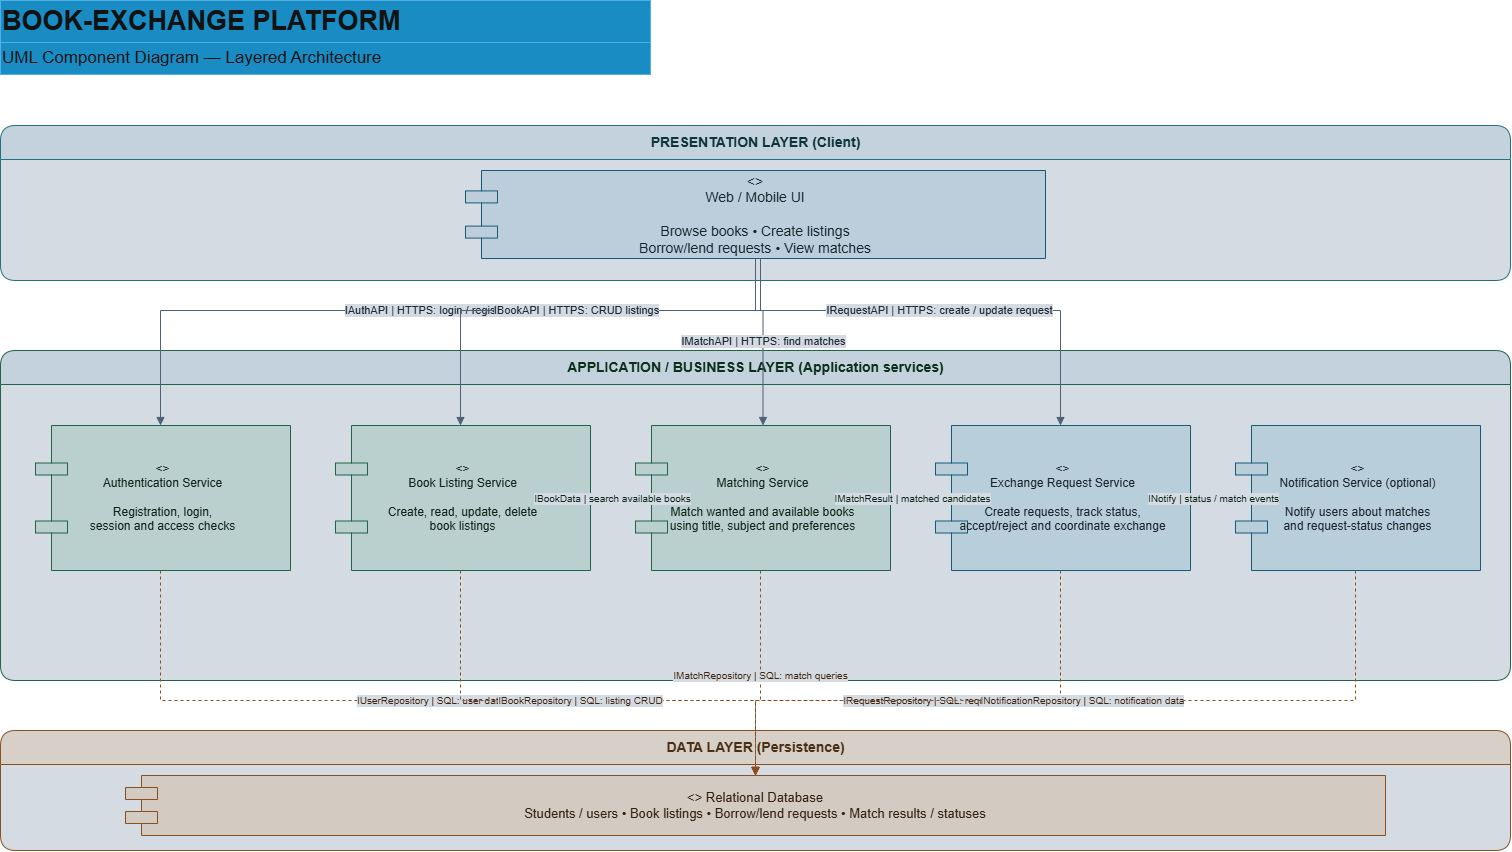

The diagram above was exported from draw.io. Its source (the exported page's mxGraphModel, read from the mxfile embedded in the PNG):
<mxGraphModel dx="1776" dy="969" grid="1" gridSize="10" guides="1" tooltips="1" connect="1" arrows="1" fold="1" page="1" pageScale="1" pageWidth="1600" pageHeight="1000" math="0" shadow="0">
  <root>
    <mxCell id="0" />
    <mxCell id="1" parent="0" />
    <mxCell id="title" parent="1" style="text;html=1;align=left;verticalAlign=middle;whiteSpace=wrap;fontSize=27;fontStyle=1;fontColor=#ffffff;fontFamily=Helvetica;fillColor=#1ba1e2;strokeColor=#006EAF;" value="BOOK-EXCHANGE PLATFORM" vertex="1">
      <mxGeometry height="42" width="650" x="45" y="20" as="geometry" />
    </mxCell>
    <mxCell id="subtitle" parent="1" style="text;html=1;align=left;verticalAlign=middle;whiteSpace=wrap;fontSize=17;fontColor=#ffffff;fontFamily=Helvetica;fillColor=#1ba1e2;strokeColor=#006EAF;" value="UML Component Diagram — Layered Architecture" vertex="1">
      <mxGeometry height="32" width="650" x="45" y="62" as="geometry" />
    </mxCell>
    <mxCell id="presentation" parent="1" style="swimlane;html=1;startSize=34;horizontal=1;fillColor=#142531;swimlaneFillColor=#101820;strokeColor=#56B4C5;fontColor=#BDEAF2;fontSize=14;fontStyle=1;rounded=1;collapsible=0;" value="PRESENTATION LAYER (Client)" vertex="1">
      <mxGeometry height="155" width="1510" x="45" y="145" as="geometry" />
    </mxCell>
    <mxCell id="ui" parent="1" style="shape=component;html=1;whiteSpace=wrap;fillColor=#162B3B;strokeColor=#79C7E7;fontColor=#E1EDF8;fontSize=14;align=center;verticalAlign=middle;" value="&lt;&lt;component&gt;&gt;&#10;Web / Mobile UI&#10;&#10;Browse books • Create listings&#10;Borrow/lend requests • View matches" vertex="1">
      <mxGeometry height="88" width="580" x="510" y="190" as="geometry" />
    </mxCell>
    <mxCell id="business" parent="1" style="swimlane;html=1;startSize=34;horizontal=1;fillColor=#142531;swimlaneFillColor=#101820;strokeColor=#79C7A5;fontColor=#C8F2D9;fontSize=14;fontStyle=1;rounded=1;collapsible=0;" value="APPLICATION / BUSINESS LAYER (Application services)" vertex="1">
      <mxGeometry height="330" width="1510" x="45" y="370" as="geometry" />
    </mxCell>
    <mxCell id="auth" parent="1" style="shape=component;html=1;whiteSpace=wrap;fillColor=#142D2B;strokeColor=#79C7A5;fontColor=#E1F7EC;fontSize=12;align=center;verticalAlign=middle;" value="&lt;&lt;component&gt;&gt;&#10;Authentication Service&#10;&#10;Registration, login,&#10;session and access checks" vertex="1">
      <mxGeometry height="145" width="255" x="80" y="445" as="geometry" />
    </mxCell>
    <mxCell id="listing" parent="1" style="shape=component;html=1;whiteSpace=wrap;fillColor=#142D2B;strokeColor=#79C7A5;fontColor=#E1F7EC;fontSize=12;align=center;verticalAlign=middle;" value="&lt;&lt;component&gt;&gt;&#10;Book Listing Service&#10;&#10;Create, read, update, delete&#10;book listings" vertex="1">
      <mxGeometry height="145" width="255" x="380" y="445" as="geometry" />
    </mxCell>
    <mxCell id="matching" parent="1" style="shape=component;html=1;whiteSpace=wrap;fillColor=#142D2B;strokeColor=#79C7A5;fontColor=#E1F7EC;fontSize=12;align=center;verticalAlign=middle;" value="&lt;&lt;component&gt;&gt;&#10;Matching Service&#10;&#10;Match wanted and available books&#10;using title, subject and preferences" vertex="1">
      <mxGeometry height="145" width="255" x="680" y="445" as="geometry" />
    </mxCell>
    <mxCell id="requests" parent="1" style="shape=component;html=1;whiteSpace=wrap;fillColor=#142D3B;strokeColor=#79C7E7;fontColor=#E1EDF8;fontSize=12;align=center;verticalAlign=middle;" value="&lt;&lt;component&gt;&gt;&#10;Exchange Request Service&#10;&#10;Create requests, track status,&#10;accept/reject and coordinate exchange" vertex="1">
      <mxGeometry height="145" width="255" x="980" y="445" as="geometry" />
    </mxCell>
    <mxCell id="notify" parent="1" style="shape=component;html=1;whiteSpace=wrap;fillColor=#142D3B;strokeColor=#79C7E7;fontColor=#E1EDF8;fontSize=12;align=center;verticalAlign=middle;" value="&lt;&lt;component&gt;&gt;&#10;Notification Service (optional)&#10;&#10;Notify users about matches&#10;and request-status changes" vertex="1">
      <mxGeometry height="145" width="245" x="1280" y="445" as="geometry" />
    </mxCell>
    <mxCell id="data" parent="1" style="swimlane;html=1;startSize=34;horizontal=1;fillColor=#261F18;swimlaneFillColor=#101820;strokeColor=#E6A36A;fontColor=#F7D5B7;fontSize=14;fontStyle=1;rounded=1;collapsible=0;" value="DATA LAYER (Persistence)" vertex="1">
      <mxGeometry height="120" width="1510" x="45" y="750" as="geometry" />
    </mxCell>
    <mxCell id="db" parent="1" style="shape=component;html=1;whiteSpace=wrap;fillColor=#30251C;strokeColor=#E6A36A;fontColor=#FFE9D5;fontSize=13;align=center;verticalAlign=middle;" value="&lt;&lt;component&gt;&gt; Relational Database&#10;Students / users • Book listings • Borrow/lend requests • Match results / statuses" vertex="1">
      <mxGeometry height="60" width="1260" x="170" y="795" as="geometry" />
    </mxCell>
    <mxCell id="e-ui-auth" edge="1" parent="1" source="ui" style="edgeStyle=orthogonalEdgeStyle;rounded=0;orthogonalLoop=1;jettySize=auto;html=1;endArrow=block;endFill=1;strokeColor=#91A9C2;fontColor=#DCE7F5;fontSize=11;labelBackgroundColor=#101820;" target="auth" value="IAuthAPI | HTTPS: login / register">
      <mxGeometry relative="1" as="geometry">
        <Array as="points">
          <mxPoint x="205" y="330" />
        </Array>
      </mxGeometry>
    </mxCell>
    <mxCell id="e-ui-list" edge="1" parent="1" source="ui" style="edgeStyle=orthogonalEdgeStyle;rounded=0;orthogonalLoop=1;jettySize=auto;html=1;endArrow=block;endFill=1;strokeColor=#91A9C2;fontColor=#DCE7F5;fontSize=11;labelBackgroundColor=#101820;" target="listing" value="IBookAPI | HTTPS: CRUD listings">
      <mxGeometry relative="1" as="geometry">
        <Array as="points">
          <mxPoint x="505" y="330" />
        </Array>
      </mxGeometry>
    </mxCell>
    <mxCell id="e-ui-match" edge="1" parent="1" source="ui" style="edgeStyle=orthogonalEdgeStyle;rounded=0;orthogonalLoop=1;jettySize=auto;html=1;endArrow=block;endFill=1;strokeColor=#91A9C2;fontColor=#DCE7F5;fontSize=11;labelBackgroundColor=#101820;" target="matching" value="IMatchAPI | HTTPS: find matches">
      <mxGeometry relative="1" as="geometry">
        <Array as="points">
          <mxPoint x="805" y="330" />
        </Array>
      </mxGeometry>
    </mxCell>
    <mxCell id="e-ui-requests" edge="1" parent="1" source="ui" style="edgeStyle=orthogonalEdgeStyle;rounded=0;orthogonalLoop=1;jettySize=auto;html=1;endArrow=block;endFill=1;strokeColor=#91A9C2;fontColor=#DCE7F5;fontSize=11;labelBackgroundColor=#101820;" target="requests" value="IRequestAPI | HTTPS: create / update request">
      <mxGeometry relative="1" as="geometry">
        <Array as="points">
          <mxPoint x="1105" y="330" />
        </Array>
      </mxGeometry>
    </mxCell>
    <mxCell id="e-match-list" edge="1" parent="1" source="matching" style="edgeStyle=orthogonalEdgeStyle;rounded=0;orthogonalLoop=1;jettySize=auto;html=1;endArrow=block;endFill=1;strokeColor=#79C7A5;fontColor=#D7F5E5;fontSize=10;labelBackgroundColor=#101820;" target="listing" value="IBookData | search available books">
      <mxGeometry relative="1" as="geometry" />
    </mxCell>
    <mxCell id="e-request-match" edge="1" parent="1" source="requests" style="edgeStyle=orthogonalEdgeStyle;rounded=0;orthogonalLoop=1;jettySize=auto;html=1;endArrow=block;endFill=1;strokeColor=#79C7A5;fontColor=#D7F5E5;fontSize=10;labelBackgroundColor=#101820;" target="matching" value="IMatchResult | matched candidates">
      <mxGeometry relative="1" as="geometry" />
    </mxCell>
    <mxCell id="e-request-notify" edge="1" parent="1" source="requests" style="edgeStyle=orthogonalEdgeStyle;rounded=0;orthogonalLoop=1;jettySize=auto;html=1;endArrow=block;endFill=1;strokeColor=#79C7A5;fontColor=#D7F5E5;fontSize=10;labelBackgroundColor=#101820;" target="notify" value="INotify | status / match events">
      <mxGeometry relative="1" as="geometry" />
    </mxCell>
    <mxCell id="e-auth-db" edge="1" parent="1" source="auth" style="edgeStyle=orthogonalEdgeStyle;rounded=0;orthogonalLoop=1;jettySize=auto;html=1;dashed=1;endArrow=block;endFill=1;strokeColor=#E6A36A;fontColor=#FFE1C7;fontSize=10;labelBackgroundColor=#101820;" target="db" value="IUserRepository | SQL: user data">
      <mxGeometry relative="1" as="geometry">
        <Array as="points">
          <mxPoint x="205" y="720" />
        </Array>
      </mxGeometry>
    </mxCell>
    <mxCell id="e-list-db" edge="1" parent="1" source="listing" style="edgeStyle=orthogonalEdgeStyle;rounded=0;orthogonalLoop=1;jettySize=auto;html=1;dashed=1;endArrow=block;endFill=1;strokeColor=#E6A36A;fontColor=#FFE1C7;fontSize=10;labelBackgroundColor=#101820;" target="db" value="IBookRepository | SQL: listing CRUD">
      <mxGeometry relative="1" as="geometry">
        <Array as="points">
          <mxPoint x="505" y="720" />
        </Array>
      </mxGeometry>
    </mxCell>
    <mxCell id="e-match-db" edge="1" parent="1" source="matching" style="edgeStyle=orthogonalEdgeStyle;rounded=0;orthogonalLoop=1;jettySize=auto;html=1;dashed=1;endArrow=block;endFill=1;strokeColor=#E6A36A;fontColor=#FFE1C7;fontSize=10;labelBackgroundColor=#101820;" target="db" value="IMatchRepository | SQL: match queries">
      <mxGeometry relative="1" as="geometry">
        <Array as="points">
          <mxPoint x="805" y="720" />
        </Array>
      </mxGeometry>
    </mxCell>
    <mxCell id="e-req-db" edge="1" parent="1" source="requests" style="edgeStyle=orthogonalEdgeStyle;rounded=0;orthogonalLoop=1;jettySize=auto;html=1;dashed=1;endArrow=block;endFill=1;strokeColor=#E6A36A;fontColor=#FFE1C7;fontSize=10;labelBackgroundColor=#101820;" target="db" value="IRequestRepository | SQL: request status">
      <mxGeometry relative="1" as="geometry">
        <Array as="points">
          <mxPoint x="1105" y="720" />
        </Array>
      </mxGeometry>
    </mxCell>
    <mxCell id="e-notify-db" edge="1" parent="1" source="notify" style="edgeStyle=orthogonalEdgeStyle;rounded=0;orthogonalLoop=1;jettySize=auto;html=1;dashed=1;endArrow=block;endFill=1;strokeColor=#E6A36A;fontColor=#FFE1C7;fontSize=10;labelBackgroundColor=#101820;" target="db" value="INotificationRepository | SQL: notification data">
      <mxGeometry relative="1" as="geometry">
        <Array as="points">
          <mxPoint x="1400" y="720" />
        </Array>
      </mxGeometry>
    </mxCell>
  </root>
</mxGraphModel>